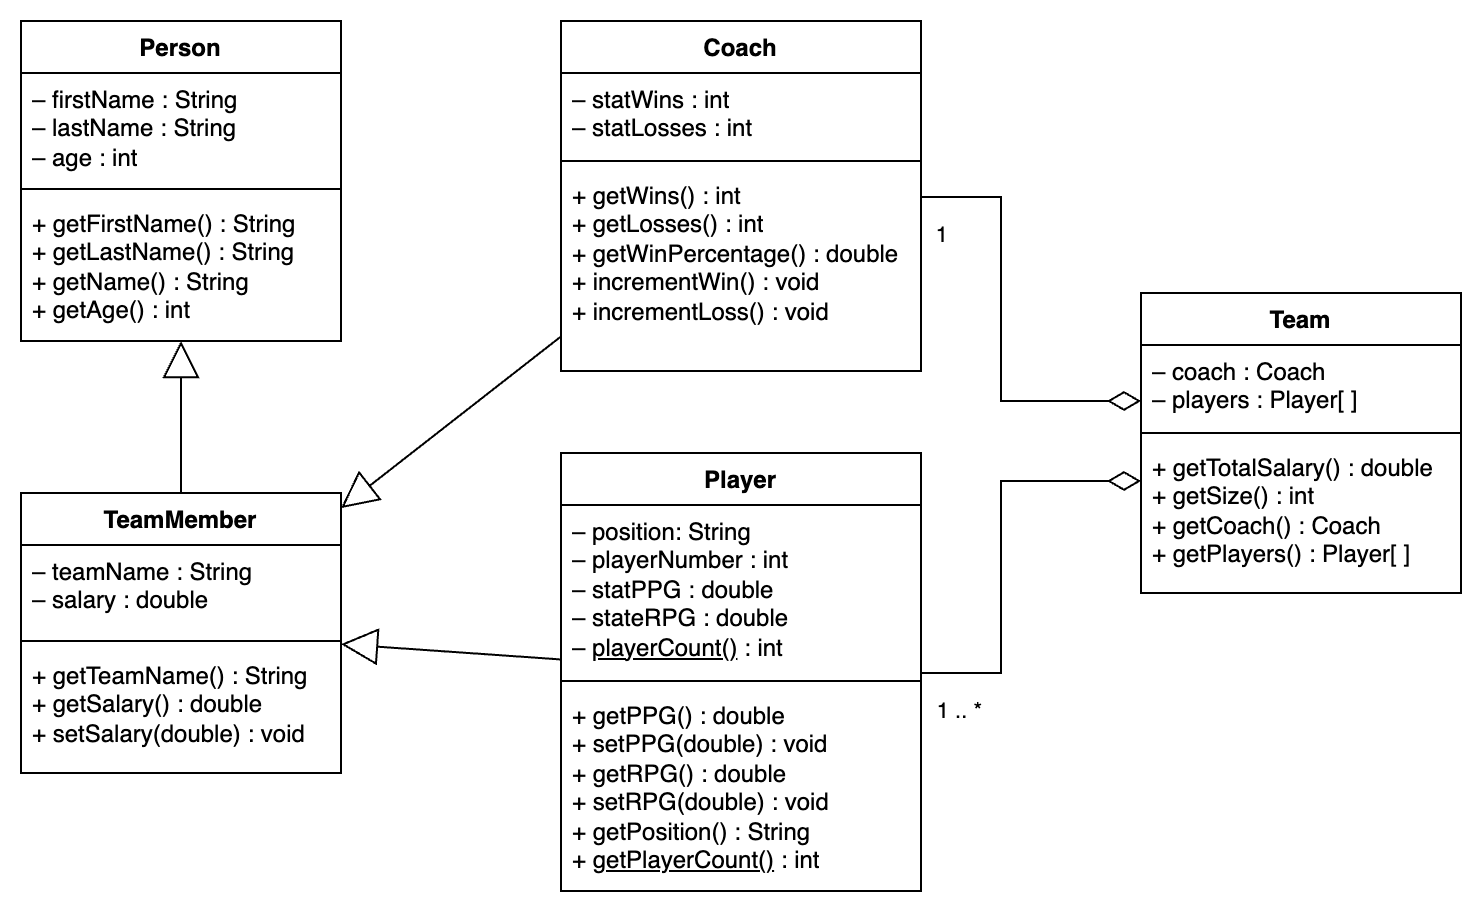

The diagram above was exported from draw.io. Its source (the exported page's mxGraphModel, read from the mxfile embedded in the PNG):
<mxGraphModel dx="977" dy="1031" grid="1" gridSize="10" guides="1" tooltips="1" connect="1" arrows="1" fold="1" page="1" pageScale="1" pageWidth="827" pageHeight="1169" math="0" shadow="0">
  <root>
    <mxCell id="0" />
    <mxCell id="1" parent="0" />
    <mxCell id="R3Cc1ha8_hTF9g0LUW6W-2" value="Person" style="swimlane;fontStyle=1;align=center;verticalAlign=top;childLayout=stackLayout;horizontal=1;startSize=26;horizontalStack=0;resizeParent=1;resizeParentMax=0;resizeLast=0;collapsible=1;marginBottom=0;whiteSpace=wrap;html=1;" parent="1" vertex="1">
      <mxGeometry x="40" y="540" width="160" height="160" as="geometry" />
    </mxCell>
    <mxCell id="R3Cc1ha8_hTF9g0LUW6W-3" value="– firstName : String&lt;div&gt;– lastName : String&lt;/div&gt;&lt;div&gt;– age : int&lt;/div&gt;" style="text;strokeColor=none;fillColor=none;align=left;verticalAlign=top;spacingLeft=4;spacingRight=4;overflow=hidden;rotatable=0;points=[[0,0.5],[1,0.5]];portConstraint=eastwest;whiteSpace=wrap;html=1;" parent="R3Cc1ha8_hTF9g0LUW6W-2" vertex="1">
      <mxGeometry y="26" width="160" height="54" as="geometry" />
    </mxCell>
    <mxCell id="R3Cc1ha8_hTF9g0LUW6W-4" value="" style="line;strokeWidth=1;fillColor=none;align=left;verticalAlign=middle;spacingTop=-1;spacingLeft=3;spacingRight=3;rotatable=0;labelPosition=right;points=[];portConstraint=eastwest;strokeColor=inherit;" parent="R3Cc1ha8_hTF9g0LUW6W-2" vertex="1">
      <mxGeometry y="80" width="160" height="8" as="geometry" />
    </mxCell>
    <mxCell id="R3Cc1ha8_hTF9g0LUW6W-5" value="+ getFirstName() : String&lt;div&gt;+ getLastName() : String&lt;/div&gt;&lt;div&gt;+ getName() : String&lt;/div&gt;&lt;div&gt;+ getAge() : int&lt;/div&gt;" style="text;strokeColor=none;fillColor=none;align=left;verticalAlign=top;spacingLeft=4;spacingRight=4;overflow=hidden;rotatable=0;points=[[0,0.5],[1,0.5]];portConstraint=eastwest;whiteSpace=wrap;html=1;" parent="R3Cc1ha8_hTF9g0LUW6W-2" vertex="1">
      <mxGeometry y="88" width="160" height="72" as="geometry" />
    </mxCell>
    <mxCell id="R3Cc1ha8_hTF9g0LUW6W-6" value="TeamMember" style="swimlane;fontStyle=1;align=center;verticalAlign=top;childLayout=stackLayout;horizontal=1;startSize=26;horizontalStack=0;resizeParent=1;resizeParentMax=0;resizeLast=0;collapsible=1;marginBottom=0;whiteSpace=wrap;html=1;" parent="1" vertex="1">
      <mxGeometry x="40" y="776" width="160" height="140" as="geometry" />
    </mxCell>
    <mxCell id="R3Cc1ha8_hTF9g0LUW6W-7" value="– teamName : String&lt;div&gt;– salary : double&lt;/div&gt;" style="text;strokeColor=none;fillColor=none;align=left;verticalAlign=top;spacingLeft=4;spacingRight=4;overflow=hidden;rotatable=0;points=[[0,0.5],[1,0.5]];portConstraint=eastwest;whiteSpace=wrap;html=1;" parent="R3Cc1ha8_hTF9g0LUW6W-6" vertex="1">
      <mxGeometry y="26" width="160" height="44" as="geometry" />
    </mxCell>
    <mxCell id="R3Cc1ha8_hTF9g0LUW6W-8" value="" style="line;strokeWidth=1;fillColor=none;align=left;verticalAlign=middle;spacingTop=-1;spacingLeft=3;spacingRight=3;rotatable=0;labelPosition=right;points=[];portConstraint=eastwest;strokeColor=inherit;" parent="R3Cc1ha8_hTF9g0LUW6W-6" vertex="1">
      <mxGeometry y="70" width="160" height="8" as="geometry" />
    </mxCell>
    <mxCell id="R3Cc1ha8_hTF9g0LUW6W-9" value="+ getTeamName() : String&lt;div&gt;+ getSalary() : double&lt;/div&gt;&lt;div&gt;+ setSalary(double) : void&lt;/div&gt;" style="text;strokeColor=none;fillColor=none;align=left;verticalAlign=top;spacingLeft=4;spacingRight=4;overflow=hidden;rotatable=0;points=[[0,0.5],[1,0.5]];portConstraint=eastwest;whiteSpace=wrap;html=1;" parent="R3Cc1ha8_hTF9g0LUW6W-6" vertex="1">
      <mxGeometry y="78" width="160" height="62" as="geometry" />
    </mxCell>
    <mxCell id="R3Cc1ha8_hTF9g0LUW6W-10" value="Coach" style="swimlane;fontStyle=1;align=center;verticalAlign=top;childLayout=stackLayout;horizontal=1;startSize=26;horizontalStack=0;resizeParent=1;resizeParentMax=0;resizeLast=0;collapsible=1;marginBottom=0;whiteSpace=wrap;html=1;" parent="1" vertex="1">
      <mxGeometry x="310" y="540" width="180" height="175" as="geometry" />
    </mxCell>
    <mxCell id="R3Cc1ha8_hTF9g0LUW6W-11" value="– statWins : int&lt;div&gt;– statLosses : int&lt;/div&gt;" style="text;strokeColor=none;fillColor=none;align=left;verticalAlign=top;spacingLeft=4;spacingRight=4;overflow=hidden;rotatable=0;points=[[0,0.5],[1,0.5]];portConstraint=eastwest;whiteSpace=wrap;html=1;" parent="R3Cc1ha8_hTF9g0LUW6W-10" vertex="1">
      <mxGeometry y="26" width="180" height="40" as="geometry" />
    </mxCell>
    <mxCell id="R3Cc1ha8_hTF9g0LUW6W-12" value="" style="line;strokeWidth=1;fillColor=none;align=left;verticalAlign=middle;spacingTop=-1;spacingLeft=3;spacingRight=3;rotatable=0;labelPosition=right;points=[];portConstraint=eastwest;strokeColor=inherit;" parent="R3Cc1ha8_hTF9g0LUW6W-10" vertex="1">
      <mxGeometry y="66" width="180" height="8" as="geometry" />
    </mxCell>
    <mxCell id="R3Cc1ha8_hTF9g0LUW6W-13" value="+ getWins() : int&lt;div&gt;+ getLosses() : int&lt;/div&gt;&lt;div&gt;+ getWinPercentage() : double&lt;/div&gt;&lt;div&gt;+ incrementWin() : void&lt;/div&gt;&lt;div&gt;+ incrementLoss() : void&lt;/div&gt;" style="text;strokeColor=none;fillColor=none;align=left;verticalAlign=top;spacingLeft=4;spacingRight=4;overflow=hidden;rotatable=0;points=[[0,0.5],[1,0.5]];portConstraint=eastwest;whiteSpace=wrap;html=1;" parent="R3Cc1ha8_hTF9g0LUW6W-10" vertex="1">
      <mxGeometry y="74" width="180" height="101" as="geometry" />
    </mxCell>
    <mxCell id="R3Cc1ha8_hTF9g0LUW6W-14" value="Player" style="swimlane;fontStyle=1;align=center;verticalAlign=top;childLayout=stackLayout;horizontal=1;startSize=26;horizontalStack=0;resizeParent=1;resizeParentMax=0;resizeLast=0;collapsible=1;marginBottom=0;whiteSpace=wrap;html=1;" parent="1" vertex="1">
      <mxGeometry x="310" y="756" width="180" height="219" as="geometry" />
    </mxCell>
    <mxCell id="R3Cc1ha8_hTF9g0LUW6W-15" value="– position: String&lt;div&gt;– playerNumber : int&lt;/div&gt;&lt;div&gt;– statPPG : double&lt;/div&gt;&lt;div&gt;– stateRPG : double&lt;/div&gt;&lt;div&gt;– &lt;u&gt;playerCount()&lt;/u&gt; : int&lt;/div&gt;" style="text;strokeColor=none;fillColor=none;align=left;verticalAlign=top;spacingLeft=4;spacingRight=4;overflow=hidden;rotatable=0;points=[[0,0.5],[1,0.5]];portConstraint=eastwest;whiteSpace=wrap;html=1;" parent="R3Cc1ha8_hTF9g0LUW6W-14" vertex="1">
      <mxGeometry y="26" width="180" height="84" as="geometry" />
    </mxCell>
    <mxCell id="R3Cc1ha8_hTF9g0LUW6W-16" value="" style="line;strokeWidth=1;fillColor=none;align=left;verticalAlign=middle;spacingTop=-1;spacingLeft=3;spacingRight=3;rotatable=0;labelPosition=right;points=[];portConstraint=eastwest;strokeColor=inherit;" parent="R3Cc1ha8_hTF9g0LUW6W-14" vertex="1">
      <mxGeometry y="110" width="180" height="8" as="geometry" />
    </mxCell>
    <mxCell id="R3Cc1ha8_hTF9g0LUW6W-17" value="+ getPPG() : double&lt;div&gt;+ setPPG(double) : void&lt;/div&gt;&lt;div&gt;+ getRPG() : double&lt;/div&gt;&lt;div&gt;+ setRPG(double) : void&lt;/div&gt;&lt;div&gt;+ getPosition() : String&lt;/div&gt;&lt;div&gt;+ &lt;u&gt;getPlayerCount()&lt;/u&gt; : int&lt;/div&gt;" style="text;strokeColor=none;fillColor=none;align=left;verticalAlign=top;spacingLeft=4;spacingRight=4;overflow=hidden;rotatable=0;points=[[0,0.5],[1,0.5]];portConstraint=eastwest;whiteSpace=wrap;html=1;" parent="R3Cc1ha8_hTF9g0LUW6W-14" vertex="1">
      <mxGeometry y="118" width="180" height="101" as="geometry" />
    </mxCell>
    <mxCell id="R3Cc1ha8_hTF9g0LUW6W-18" value="Team" style="swimlane;fontStyle=1;align=center;verticalAlign=top;childLayout=stackLayout;horizontal=1;startSize=26;horizontalStack=0;resizeParent=1;resizeParentMax=0;resizeLast=0;collapsible=1;marginBottom=0;whiteSpace=wrap;html=1;" parent="1" vertex="1">
      <mxGeometry x="600" y="676" width="160" height="150" as="geometry" />
    </mxCell>
    <mxCell id="R3Cc1ha8_hTF9g0LUW6W-19" value="– coach : Coach&lt;div&gt;– players : Player[ ]&lt;/div&gt;" style="text;strokeColor=none;fillColor=none;align=left;verticalAlign=top;spacingLeft=4;spacingRight=4;overflow=hidden;rotatable=0;points=[[0,0.5],[1,0.5]];portConstraint=eastwest;whiteSpace=wrap;html=1;" parent="R3Cc1ha8_hTF9g0LUW6W-18" vertex="1">
      <mxGeometry y="26" width="160" height="40" as="geometry" />
    </mxCell>
    <mxCell id="R3Cc1ha8_hTF9g0LUW6W-20" value="" style="line;strokeWidth=1;fillColor=none;align=left;verticalAlign=middle;spacingTop=-1;spacingLeft=3;spacingRight=3;rotatable=0;labelPosition=right;points=[];portConstraint=eastwest;strokeColor=inherit;" parent="R3Cc1ha8_hTF9g0LUW6W-18" vertex="1">
      <mxGeometry y="66" width="160" height="8" as="geometry" />
    </mxCell>
    <mxCell id="R3Cc1ha8_hTF9g0LUW6W-21" value="+ getTotalSalary() : double&lt;div&gt;+ getSize() : int&lt;/div&gt;&lt;div&gt;+ getCoach() : Coach&lt;/div&gt;&lt;div&gt;+ getPlayers() : Player[ ]&lt;/div&gt;" style="text;strokeColor=none;fillColor=none;align=left;verticalAlign=top;spacingLeft=4;spacingRight=4;overflow=hidden;rotatable=0;points=[[0,0.5],[1,0.5]];portConstraint=eastwest;whiteSpace=wrap;html=1;" parent="R3Cc1ha8_hTF9g0LUW6W-18" vertex="1">
      <mxGeometry y="74" width="160" height="76" as="geometry" />
    </mxCell>
    <mxCell id="R3Cc1ha8_hTF9g0LUW6W-22" value="" style="endArrow=block;endSize=16;endFill=0;html=1;rounded=0;exitX=0.5;exitY=0;exitDx=0;exitDy=0;" parent="1" source="R3Cc1ha8_hTF9g0LUW6W-6" target="R3Cc1ha8_hTF9g0LUW6W-5" edge="1">
      <mxGeometry width="160" relative="1" as="geometry">
        <mxPoint x="360" y="736" as="sourcePoint" />
        <mxPoint x="220" y="716" as="targetPoint" />
        <mxPoint as="offset" />
      </mxGeometry>
    </mxCell>
    <mxCell id="R3Cc1ha8_hTF9g0LUW6W-23" value="" style="endArrow=block;endSize=16;endFill=0;html=1;rounded=0;" parent="1" source="R3Cc1ha8_hTF9g0LUW6W-10" target="R3Cc1ha8_hTF9g0LUW6W-6" edge="1">
      <mxGeometry x="0.0035" width="160" relative="1" as="geometry">
        <mxPoint x="310" y="634" as="sourcePoint" />
        <mxPoint x="90" y="916" as="targetPoint" />
        <mxPoint as="offset" />
      </mxGeometry>
    </mxCell>
    <mxCell id="R3Cc1ha8_hTF9g0LUW6W-24" value="" style="endArrow=block;endSize=16;endFill=0;html=1;rounded=0;" parent="1" source="R3Cc1ha8_hTF9g0LUW6W-14" target="R3Cc1ha8_hTF9g0LUW6W-6" edge="1">
      <mxGeometry x="0.0979" y="-5" width="160" relative="1" as="geometry">
        <mxPoint x="250" y="786" as="sourcePoint" />
        <mxPoint x="250" y="936" as="targetPoint" />
        <mxPoint as="offset" />
      </mxGeometry>
    </mxCell>
    <mxCell id="R3Cc1ha8_hTF9g0LUW6W-25" value="" style="endArrow=none;html=1;endSize=12;startArrow=diamondThin;startSize=14;startFill=0;edgeStyle=orthogonalEdgeStyle;rounded=0;" parent="1" source="R3Cc1ha8_hTF9g0LUW6W-18" target="R3Cc1ha8_hTF9g0LUW6W-14" edge="1">
      <mxGeometry relative="1" as="geometry">
        <mxPoint x="360" y="1106" as="sourcePoint" />
        <mxPoint x="520" y="1106" as="targetPoint" />
        <Array as="points">
          <mxPoint x="530" y="770" />
          <mxPoint x="530" y="866" />
        </Array>
      </mxGeometry>
    </mxCell>
    <mxCell id="R3Cc1ha8_hTF9g0LUW6W-26" value="1 .. *" style="edgeLabel;resizable=0;html=1;align=right;verticalAlign=top;" parent="R3Cc1ha8_hTF9g0LUW6W-25" connectable="0" vertex="1">
      <mxGeometry x="1" relative="1" as="geometry">
        <mxPoint x="30" y="6" as="offset" />
      </mxGeometry>
    </mxCell>
    <mxCell id="R3Cc1ha8_hTF9g0LUW6W-27" value="" style="endArrow=none;html=1;endSize=12;startArrow=diamondThin;startSize=14;startFill=0;edgeStyle=orthogonalEdgeStyle;rounded=0;" parent="1" source="R3Cc1ha8_hTF9g0LUW6W-18" target="R3Cc1ha8_hTF9g0LUW6W-10" edge="1">
      <mxGeometry x="-0.0022" relative="1" as="geometry">
        <mxPoint x="370" y="1116" as="sourcePoint" />
        <mxPoint x="530" y="1116" as="targetPoint" />
        <Array as="points">
          <mxPoint x="530" y="730" />
          <mxPoint x="530" y="628" />
        </Array>
        <mxPoint as="offset" />
      </mxGeometry>
    </mxCell>
    <mxCell id="R3Cc1ha8_hTF9g0LUW6W-28" value="1" style="edgeLabel;resizable=0;html=1;align=right;verticalAlign=top;" parent="R3Cc1ha8_hTF9g0LUW6W-27" connectable="0" vertex="1">
      <mxGeometry x="1" relative="1" as="geometry">
        <mxPoint x="13" y="6" as="offset" />
      </mxGeometry>
    </mxCell>
  </root>
</mxGraphModel>